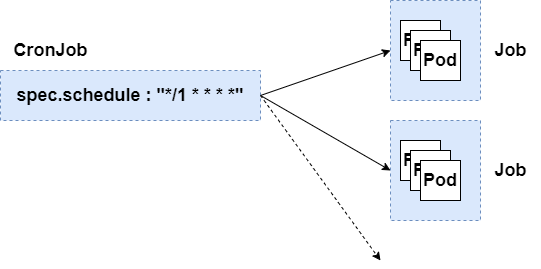

The diagram above was exported from draw.io. Its source (the exported page's mxGraphModel, read from the mxfile embedded in the PNG):
<mxGraphModel dx="792" dy="820" grid="1" gridSize="10" guides="1" tooltips="1" connect="1" arrows="1" fold="1" page="1" pageScale="1" pageWidth="827" pageHeight="1169" math="0" shadow="0">
  <root>
    <mxCell id="0" />
    <mxCell id="1" parent="0" />
    <mxCell id="mUujxdK5_EQoOCvepBjY-1" value="" style="rounded=0;whiteSpace=wrap;html=1;fillColor=#dae8fc;dashed=1;strokeColor=#6c8ebf;" vertex="1" parent="1">
      <mxGeometry x="490" y="200" width="90" height="100" as="geometry" />
    </mxCell>
    <mxCell id="mUujxdK5_EQoOCvepBjY-2" value="Job" style="text;html=1;align=center;verticalAlign=middle;resizable=0;points=[];autosize=1;strokeColor=none;fillColor=none;fontSize=18;fontStyle=1" vertex="1" parent="1">
      <mxGeometry x="580" y="230" width="60" height="40" as="geometry" />
    </mxCell>
    <mxCell id="mUujxdK5_EQoOCvepBjY-3" style="rounded=0;orthogonalLoop=1;jettySize=auto;html=1;entryX=0;entryY=0.5;entryDx=0;entryDy=0;exitX=1;exitY=0.5;exitDx=0;exitDy=0;" edge="1" parent="1" source="mUujxdK5_EQoOCvepBjY-38" target="mUujxdK5_EQoOCvepBjY-1">
      <mxGeometry relative="1" as="geometry">
        <mxPoint x="250" y="460" as="sourcePoint" />
        <mxPoint x="380" y="615" as="targetPoint" />
      </mxGeometry>
    </mxCell>
    <mxCell id="mUujxdK5_EQoOCvepBjY-5" value="Pod" style="whiteSpace=wrap;html=1;aspect=fixed;fontSize=18;fontStyle=1" vertex="1" parent="1">
      <mxGeometry x="500" y="220" width="40" height="40" as="geometry" />
    </mxCell>
    <mxCell id="mUujxdK5_EQoOCvepBjY-6" value="Pod" style="whiteSpace=wrap;html=1;aspect=fixed;fontSize=18;fontStyle=1" vertex="1" parent="1">
      <mxGeometry x="510" y="230" width="40" height="40" as="geometry" />
    </mxCell>
    <mxCell id="mUujxdK5_EQoOCvepBjY-32" value="Pod" style="whiteSpace=wrap;html=1;aspect=fixed;fontSize=18;fontStyle=1" vertex="1" parent="1">
      <mxGeometry x="520" y="240" width="40" height="40" as="geometry" />
    </mxCell>
    <mxCell id="mUujxdK5_EQoOCvepBjY-33" value="" style="rounded=0;whiteSpace=wrap;html=1;fillColor=#dae8fc;dashed=1;strokeColor=#6c8ebf;" vertex="1" parent="1">
      <mxGeometry x="490" y="320" width="90" height="100" as="geometry" />
    </mxCell>
    <mxCell id="mUujxdK5_EQoOCvepBjY-34" value="Job" style="text;html=1;align=center;verticalAlign=middle;resizable=0;points=[];autosize=1;strokeColor=none;fillColor=none;fontSize=18;fontStyle=1" vertex="1" parent="1">
      <mxGeometry x="580" y="350" width="60" height="40" as="geometry" />
    </mxCell>
    <mxCell id="mUujxdK5_EQoOCvepBjY-35" value="Pod" style="whiteSpace=wrap;html=1;aspect=fixed;fontSize=18;fontStyle=1" vertex="1" parent="1">
      <mxGeometry x="500" y="340" width="40" height="40" as="geometry" />
    </mxCell>
    <mxCell id="mUujxdK5_EQoOCvepBjY-36" value="Pod" style="whiteSpace=wrap;html=1;aspect=fixed;fontSize=18;fontStyle=1" vertex="1" parent="1">
      <mxGeometry x="510" y="350" width="40" height="40" as="geometry" />
    </mxCell>
    <mxCell id="mUujxdK5_EQoOCvepBjY-37" value="Pod" style="whiteSpace=wrap;html=1;aspect=fixed;fontSize=18;fontStyle=1" vertex="1" parent="1">
      <mxGeometry x="520" y="360" width="40" height="40" as="geometry" />
    </mxCell>
    <mxCell id="mUujxdK5_EQoOCvepBjY-38" value="&lt;b&gt;&lt;font style=&quot;font-size: 18px;&quot;&gt;spec.schedule : &quot;*/1 * * * *&quot;&lt;/font&gt;&lt;/b&gt;" style="rounded=0;whiteSpace=wrap;html=1;fillColor=#dae8fc;dashed=1;strokeColor=#6c8ebf;" vertex="1" parent="1">
      <mxGeometry x="100" y="270" width="260" height="50" as="geometry" />
    </mxCell>
    <mxCell id="mUujxdK5_EQoOCvepBjY-39" value="CronJob" style="text;html=1;align=center;verticalAlign=middle;resizable=0;points=[];autosize=1;strokeColor=none;fillColor=none;fontSize=18;fontStyle=1" vertex="1" parent="1">
      <mxGeometry x="100" y="230" width="100" height="40" as="geometry" />
    </mxCell>
    <mxCell id="mUujxdK5_EQoOCvepBjY-43" style="rounded=0;orthogonalLoop=1;jettySize=auto;html=1;entryX=0;entryY=0.5;entryDx=0;entryDy=0;exitX=1;exitY=0.5;exitDx=0;exitDy=0;" edge="1" parent="1" source="mUujxdK5_EQoOCvepBjY-38" target="mUujxdK5_EQoOCvepBjY-33">
      <mxGeometry relative="1" as="geometry">
        <mxPoint x="370" y="305" as="sourcePoint" />
        <mxPoint x="500" y="260" as="targetPoint" />
      </mxGeometry>
    </mxCell>
    <mxCell id="mUujxdK5_EQoOCvepBjY-44" style="rounded=0;orthogonalLoop=1;jettySize=auto;html=1;exitX=1;exitY=0.5;exitDx=0;exitDy=0;dashed=1;" edge="1" parent="1" source="mUujxdK5_EQoOCvepBjY-38">
      <mxGeometry relative="1" as="geometry">
        <mxPoint x="370" y="305" as="sourcePoint" />
        <mxPoint x="480" y="460" as="targetPoint" />
      </mxGeometry>
    </mxCell>
  </root>
</mxGraphModel>